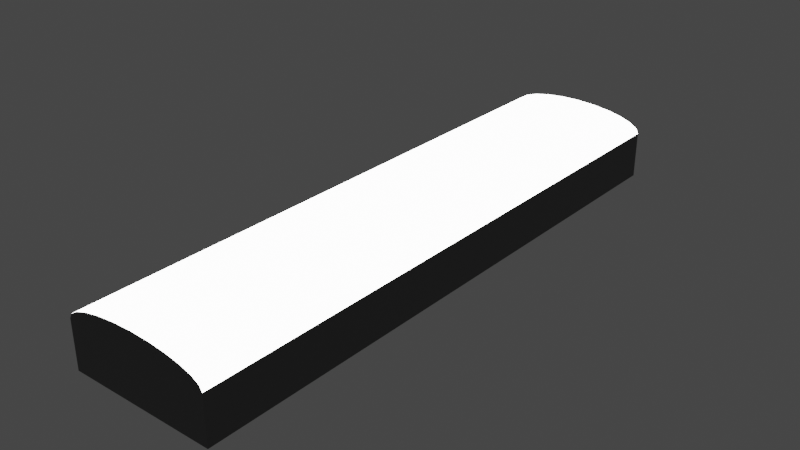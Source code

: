 # Source: RoofLight.blend  (saved by Blender 2.83.19; exported with 4.5.12 LTS)
import bpy
from mathutils import Matrix  # noqa: F401  (used for matrix-valued properties, if any)

bpy.ops.wm.read_factory_settings(use_empty=True)
scene = bpy.context.scene
scene.name = 'Scene'

# ---- collections
col_collection = bpy.data.collections.new('Collection'); scene.collection.children.link(col_collection)

# ---- materials (node trees are filled in below, after node groups)
mat_light = bpy.data.materials.new('light')
mat_body = bpy.data.materials.new('Body')

# ---- material node trees
mat_light.use_nodes = True; mat_light.node_tree.nodes.clear()
_N = mat_light.node_tree.nodes; _L = mat_light.node_tree.links
n0 = _N.new('ShaderNodeOutputMaterial'); n0.name = 'Material Output'; n0.location = (300, 300)
n1 = _N.new('ShaderNodeEmission'); n1.name = 'Emission'; n1.location = (10, 300)
n1.inputs[1].default_value = 10.0
_L.new(n1.outputs[0], n0.inputs[0])
n0.is_active_output = True
mat_body.use_nodes = True; mat_body.node_tree.nodes.clear()
_N = mat_body.node_tree.nodes; _L = mat_body.node_tree.links
n0 = _N.new('ShaderNodeBsdfPrincipled'); n0.name = 'Principled BSDF'; n0.location = (10, 300)
n0.distribution = 'GGX'
n0.subsurface_method = 'BURLEY'
n0.inputs[0].default_value = (0.1376, 0.1376, 0.1376, 1.0)
n0.inputs[3].default_value = 1.45
n0.inputs[27].default_value = (0.0, 0.0, 0.0, 1.0)
n0.inputs[28].default_value = 1.0
n1 = _N.new('ShaderNodeOutputMaterial'); n1.name = 'Material Output'; n1.location = (300, 300)
_L.new(n0.outputs[0], n1.inputs[0])
n1.is_active_output = True

# ---- world
world_world = bpy.data.worlds.new('World'); scene.world = world_world
world_world.use_nodes = True; world_world.node_tree.nodes.clear()
_N = world_world.node_tree.nodes; _L = world_world.node_tree.links
n0 = _N.new('ShaderNodeOutputWorld'); n0.name = 'World Output'; n0.location = (300, 300)
n1 = _N.new('ShaderNodeBackground'); n1.name = 'Background'; n1.location = (10, 300)
n1.inputs[0].default_value = (0.05088, 0.05088, 0.05088, 1.0)
_L.new(n1.outputs[0], n0.inputs[0])
n0.is_active_output = True
world_world.color = (0.05088, 0.05088, 0.05088)
world_world.use_sun_shadow = False
world_world.sun_shadow_jitter_overblur = 0.0

# ---- meshes
me_cube_001 = bpy.data.meshes.new('Cube.001')
me_cube_001.from_pydata([(-1.0, -1.0, -0.3151), (-1.0, 1.0, -0.3151), (1.0, -1.0, -0.3151), (1.0, 1.0, -0.3151), (0.009225, -1.0, 0.5825), (-1.0, -1.0, 0.3242), (-0.252, -1.0, 0.5737), (-0.4954, -1.0, 0.5479), (-0.7044, -1.0, 0.5068), (-0.8648, -1.0, 0.4533), (-0.9656, -1.0, 0.391), (-1.0, 1.0, 0.3242), (-0.9656, 1.0, 0.391), (-0.8648, 1.0, 0.4533), (-0.7044, 1.0, 0.5068), (-0.4954, 1.0, 0.5479), (-0.252, 1.0, 0.5737), (1.0, -1.0, 0.3242), (0.9656, -1.0, 0.391), (0.8648, -1.0, 0.4533), (0.7044, -1.0, 0.5068), (0.4954, -1.0, 0.5479), (0.252, -1.0, 0.5737), (-0.009225, 1.0, 0.5825), (1.0, 1.0, 0.3242), (0.252, 1.0, 0.5737), (0.4954, 1.0, 0.5479), (0.7044, 1.0, 0.5068), (0.8648, 1.0, 0.4533), (0.9656, 1.0, 0.391)], [], [(3, 24, 17, 2), (0, 5, 11, 1), (1, 3, 2, 0), (1, 11, 12, 13, 14, 15, 16, 23, 25, 26, 27, 28, 29, 24, 3), (4, 22, 25, 23), (6, 16, 15, 7), (7, 15, 14, 8), (8, 14, 13, 9), (9, 13, 12, 10), (10, 12, 11, 5), (4, 23, 16, 6), (25, 22, 21, 26), (26, 21, 20, 27), (27, 20, 19, 28), (28, 19, 18, 29), (29, 18, 17, 24), (22, 4, 6, 7, 8, 9, 10, 5, 0, 2, 17, 18, 19, 20, 21)])
me_cube_001.polygons.foreach_set('material_index', [1, 1, 1, 1, 0, 0, 0, 0, 0, 0, 0, 0, 0, 0, 0, 0, 1])
_uv = me_cube_001.uv_layers.new(name='UVMap')
_uv.uv.foreach_set('vector', [0.375, 0.5, 0.4988, 0.5, 0.4988, 0.75, 0.375, 0.75, 0.375, 0.0, 0.4988, 0.0, 0.4988, 0.25, 0.375, 0.25, 0.125, 0.5, 0.375, 0.5, 0.375, 0.75, 0.125, 0.75, 0.375, 0.25, 0.4988, 0.25, 0.5315, 0.25, 0.5619, 0.25, 0.625, 0.25, 0.8119, 0.5, 0.7815, 0.5, 0.0, 0.0, 0.6859, 0.4688, 0.6614, 0.479, 0.6127, 0.4877, 0.5619, 0.4944, 0.5315, 0.4986, 0.4988, 0.5, 0.375, 0.5, 0.0, 0.0, 0.6859, 0.7812, 0.6859, 0.4688, 0.0, 0.0, 0.7815, 0.75, 0.7815, 0.5, 0.8119, 0.5, 0.8119, 0.75, 0.8119, 0.75, 0.8119, 0.5, 0.875, 0.5, 0.875, 0.75, 0.625, 0.0, 0.625, 0.25, 0.5619, 0.25, 0.5619, 0.0, 0.5619, 0.0, 0.5619, 0.25, 0.5315, 0.25, 0.5315, 0.0, 0.5315, 0.0, 0.5315, 0.25, 0.4988, 0.25, 0.4988, 0.0, 0.0, 0.0, 0.0, 0.0, 0.7815, 0.5, 0.7815, 0.75, 0.6859, 0.4688, 0.6859, 0.7812, 0.6614, 0.771, 0.6614, 0.479, 0.6614, 0.479, 0.6614, 0.771, 0.6127, 0.7623, 0.6127, 0.4877, 0.6127, 0.4877, 0.6127, 0.7623, 0.5619, 0.7556, 0.5619, 0.4944, 0.5619, 0.4944, 0.5619, 0.7556, 0.5315, 0.7514, 0.5315, 0.4986, 0.5315, 0.4986, 0.5315, 0.7514, 0.4988, 0.75, 0.4988, 0.5, 0.6859, 0.7812, 0.0, 0.0, 0.7815, 0.75, 0.8119, 0.75, 0.625, 0.0, 0.5619, 0.0, 0.5315, 0.0, 0.4988, 0.0, 0.125, 0.75, 0.375, 0.75, 0.4988, 0.75, 0.5315, 0.7514, 0.5619, 0.7556, 0.6127, 0.7623, 0.6614, 0.771])
me_cube_001.materials.append(mat_light)
me_cube_001.materials.append(mat_body)
me_cube_001.use_remesh_fix_poles = True
me_cube_001.use_remesh_preserve_attributes = False
me_cube_001.use_mirror_vertex_groups = False
me_cube_001.update()

# ---- objects
ob_cube = bpy.data.objects.new('Cube', me_cube_001)

# ---- transforms, parenting, visibility, modifiers, constraints
ob_cube.location = (0.0, 0.0, 0.0)
ob_cube.scale = (0.25, 1.0, 0.25)
ob_cube.lineart.crease_threshold = 0.0

# ---- collection membership
col_collection.objects.link(ob_cube)

# ---- scene / render settings (as saved in the file)
scene.frame_start = 1; scene.frame_end = 250; scene.frame_set(1)
scene.render.engine = 'CYCLES'
scene.cycles.use_denoising = False
scene.cycles.samples = 128
scene.cycles.sampling_pattern = 'TABULATED_SOBOL'
scene.cycles.use_adaptive_sampling = False
scene.cycles.use_light_tree = False
scene.view_settings.view_transform = 'Filmic'
bpy.context.view_layer.update()

# ---- added for rendering (the .blend has no active camera): camera
cam_auto = bpy.data.cameras.new('AutoCamera')
cam_auto.lens = 50.0
cam_auto.sensor_width = 36.0
cam_auto.clip_end = 1000.0
ob_auto_camera = bpy.data.objects.new('AutoCamera', cam_auto)
scene.collection.objects.link(ob_auto_camera)
ob_auto_camera.location = (1.91867, -2.3024, 1.56835)
ob_auto_camera.rotation_euler = (1.09748, -7.21219e-08, 0.694738)
scene.camera = ob_auto_camera
bpy.context.view_layer.update()
